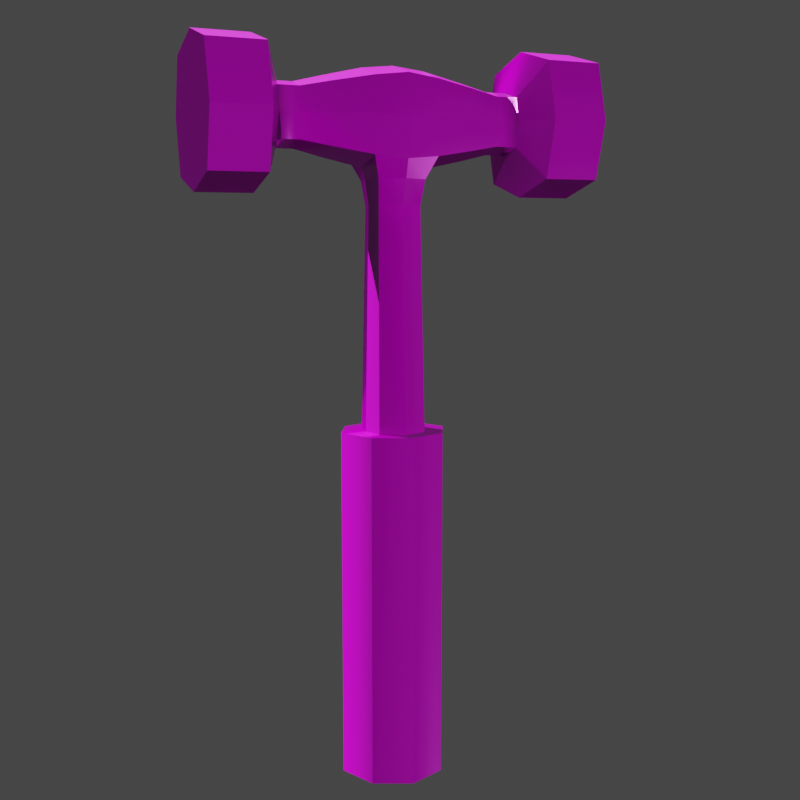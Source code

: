# Source: hammer.blend  (saved by Blender 4.0.36; exported with 4.5.12 LTS)
import bpy
from mathutils import Matrix  # noqa: F401  (used for matrix-valued properties, if any)

bpy.ops.wm.read_factory_settings(use_empty=True)
scene = bpy.context.scene
scene.name = 'Scene'

# ---- collections
col_collection = bpy.data.collections.new('Collection'); scene.collection.children.link(col_collection)

# ---- images (referenced by path relative to the original .blend; pixels are not part of the script)
import os
ASSET_DIR = os.environ.get("B2B_ASSET_DIR", "")  # directory of the original .blend (textures are referenced by path, not embedded)
HERE = os.path.dirname(os.path.abspath(__file__))  # packed textures are extracted next to this script under _unpacked/

def load_image(name, relpath, width, height, colorspace="sRGB"):
    """Load a texture the original file referenced (path relative to the .blend, or extracted next to this script)."""
    p = next((c for c in (os.path.join(HERE, relpath), os.path.join(ASSET_DIR, relpath)) if relpath and os.path.exists(c)), "")
    if p:
        img = bpy.data.images.load(p, check_existing=True)
        img.name = name
    else:  # same state as the original file: an image datablock whose file is absent (Cycles renders it pink)
        img = bpy.data.images.new(name, width, height)
        img.source = "FILE"
        img.filepath = "//" + (relpath or name)
    img.colorspace_settings.name = colorspace
    return img
img_hammer_textured_hammer_metal_mat_basecolor_png = load_image('Hammer_textured_Hammer_Metal_Mat_BaseColor.png', 'Hammer_textured_Hammer_Metal_Mat_BaseColor.png', 1024, 1024, 'sRGB')
img_hammer_textured_hammer_metal_mat_roughness_png = load_image('Hammer_textured_Hammer_Metal_Mat_Roughness.png', 'Hammer_textured_Hammer_Metal_Mat_Roughness.png', 1024, 1024, 'Non-Color')
img_hammer_textured_hammer_metal_mat_normal_png = load_image('Hammer_textured_Hammer_Metal_Mat_Normal.png', 'Hammer_textured_Hammer_Metal_Mat_Normal.png', 1024, 1024, 'Non-Color')
img_hammer_textured_hammer_metal_mat_metallic_png = load_image('Hammer_textured_Hammer_Metal_Mat_Metallic.png', 'Hammer_textured_Hammer_Metal_Mat_Metallic.png', 1024, 1024, 'Non-Color')
img_hammer_textured_default_material_metallic_png = load_image('Hammer_textured_Default_Material_Metallic.png', 'Hammer_textured_Default_Material_Metallic.png', 1024, 1024, 'Non-Color')
img_hammer_textured_default_material_roughness_png = load_image('Hammer_textured_Default_Material_Roughness.png', 'Hammer_textured_Default_Material_Roughness.png', 1024, 1024, 'Non-Color')
img_hammer_textured_default_material_normal_png = load_image('Hammer_textured_Default_Material_Normal.png', 'Hammer_textured_Default_Material_Normal.png', 1024, 1024, 'Non-Color')
img_hammer_textured_default_material_basecolor_png = load_image('Hammer_textured_Default_Material_BaseColor.png', 'Hammer_textured_Default_Material_BaseColor.png', 1024, 1024, 'sRGB')

# ---- materials (node trees are filled in below, after node groups)
mat_hammer_metal_mat = bpy.data.materials.new('Hammer_Metal_Mat')
mat_hammer_metal_mat.use_transparent_shadow = False
mat_hammer_metal_mat.diffuse_color = (0.5, 0.5, 0.5, 1.0)
mat_hammer_metal_mat.roughness = 0.5528
mat_hammer_metal_mat.specular_intensity = 1.0
mat_hammer_metal_mat.metallic = 1.0
mat_default_material = bpy.data.materials.new('Default_Material')
mat_default_material.use_transparent_shadow = False
mat_default_material.diffuse_color = (0.5, 0.5, 0.5, 1.0)
mat_default_material.roughness = 0.5528
mat_default_material.specular_intensity = 1.0
mat_default_material.metallic = 1.0

# ---- material node trees
mat_hammer_metal_mat.use_nodes = True; mat_hammer_metal_mat.node_tree.nodes.clear()
_N = mat_hammer_metal_mat.node_tree.nodes; _L = mat_hammer_metal_mat.node_tree.links
n0 = _N.new('ShaderNodeNormalMap'); n0.name = 'Normal Map'; n0.location = (-300, -300)
n0.label = 'Normal/Map'
n1 = _N.new('ShaderNodeTexImage'); n1.name = 'Image Texture'; n1.location = (-597, 229)
n1.image = img_hammer_textured_hammer_metal_mat_basecolor_png
n2 = _N.new('ShaderNodeTexImage'); n2.name = 'Image Texture.004'; n2.location = (-599, -73)
n2.image = img_hammer_textured_hammer_metal_mat_roughness_png
n3 = _N.new('ShaderNodeTexImage'); n3.name = 'Image Texture.003'; n3.location = (-722, -409)
n3.image = img_hammer_textured_hammer_metal_mat_normal_png
n4 = _N.new('ShaderNodeTexImage'); n4.name = 'Image Texture.002'; n4.location = (-895, 163)
n4.image = img_hammer_textured_hammer_metal_mat_metallic_png
n5 = _N.new('ShaderNodeOutputMaterial'); n5.name = 'Material Output'; n5.location = (649, 227)
n6 = _N.new('ShaderNodeBsdfPrincipled'); n6.name = 'Principled BSDF'; n6.location = (10, 300)
n6.inputs[3].default_value = 1.45
n6.inputs[13].default_value = 1.0
n6.inputs[27].default_value = (0.0, 0.0, 0.0, 1.0)
n6.inputs[28].default_value = 1.0
_L.new(n0.outputs[0], n6.inputs[5])
_L.new(n1.outputs[0], n6.inputs[0])
_L.new(n2.outputs[0], n6.inputs[2])
_L.new(n3.outputs[0], n0.inputs[1])
_L.new(n4.outputs[0], n6.inputs[1])
_L.new(n6.outputs[0], n5.inputs[0])
n5.is_active_output = True
mat_default_material.use_nodes = True; mat_default_material.node_tree.nodes.clear()
_N = mat_default_material.node_tree.nodes; _L = mat_default_material.node_tree.links
n0 = _N.new('ShaderNodeBsdfPrincipled'); n0.name = 'Principled BSDF'; n0.location = (10, 300)
n0.inputs[3].default_value = 1.45
n0.inputs[13].default_value = 1.0
n0.inputs[27].default_value = (0.0, 0.0, 0.0, 1.0)
n0.inputs[28].default_value = 1.0
n1 = _N.new('ShaderNodeOutputMaterial'); n1.name = 'Material Output'; n1.location = (300, 300)
n2 = _N.new('ShaderNodeNormalMap'); n2.name = 'Normal Map'; n2.location = (-300, -300)
n2.label = 'Normal/Map'
n3 = _N.new('ShaderNodeTexImage'); n3.name = 'Image Texture.001'; n3.location = (-665, 184)
n3.image = img_hammer_textured_default_material_metallic_png
n4 = _N.new('ShaderNodeTexImage'); n4.name = 'Image Texture.003'; n4.location = (-387, 121)
n4.image = img_hammer_textured_default_material_roughness_png
n5 = _N.new('ShaderNodeTexImage'); n5.name = 'Image Texture.002'; n5.location = (-657, -344)
n5.image = img_hammer_textured_default_material_normal_png
n6 = _N.new('ShaderNodeTexImage'); n6.name = 'Image Texture'; n6.location = (-874, 350)
n6.image = img_hammer_textured_default_material_basecolor_png
_L.new(n0.outputs[0], n1.inputs[0])
_L.new(n2.outputs[0], n0.inputs[5])
_L.new(n3.outputs[0], n0.inputs[1])
_L.new(n4.outputs[0], n0.inputs[2])
_L.new(n5.outputs[0], n2.inputs[1])
_L.new(n6.outputs[0], n0.inputs[0])
n1.is_active_output = True

# ---- world
world_world = bpy.data.worlds.new('World'); scene.world = world_world
world_world.use_nodes = True; world_world.node_tree.nodes.clear()
_N = world_world.node_tree.nodes; _L = world_world.node_tree.links
n0 = _N.new('ShaderNodeOutputWorld'); n0.name = 'World Output'; n0.location = (300, 300)
n1 = _N.new('ShaderNodeBackground'); n1.name = 'Background'; n1.location = (10, 300)
n1.inputs[0].default_value = (0.05088, 0.05088, 0.05088, 1.0)
_L.new(n1.outputs[0], n0.inputs[0])
n0.is_active_output = True
world_world.color = (0.05088, 0.05088, 0.05088)
world_world.use_sun_shadow = False
world_world.sun_shadow_jitter_overblur = 0.0

# ---- cameras
cam_camera = bpy.data.cameras.new('Camera')
cam_camera.clip_end = 100.0
cam_camera.ortho_scale = 7.314

# ---- lights
light_sun = bpy.data.lights.new('Sun', 'SUN')
light_sun.transmission_factor = 0.0
light_sun.energy = 8.58
light_sun_001 = bpy.data.lights.new('Sun.001', 'SUN')
light_sun_001.transmission_factor = 0.0
light_sun_001.energy = 1.0

# ---- meshes
me_pcube3 = bpy.data.meshes.new('pCube3')
me_pcube3.from_pydata([(-0.541, 10.89, 0.7658), (0.0, 10.89, 0.832), (0.0, 11.55, 0.6554), (-0.541, 11.49, 0.6032), (0.0, 11.73, 9.395e-08), (-0.541, 11.67, 9.673e-08), (-0.541, 11.49, -0.6032), (0.0, 11.55, -0.6554), (0.0, 10.89, -0.832), (-0.541, 10.89, -0.7658), (3.252, 10.89, 1.187), (3.252, 10.89, -1.22e-15), (3.252, 12.09, -9.61e-16), (3.252, 11.83, 0.9351), (-3.252, 10.89, -1.22e-15), (-3.252, 10.89, 1.187), (-3.252, 11.83, 0.9351), (-3.252, 12.09, -9.61e-16), (0.541, 10.29, 0.6032), (0.541, 10.12, 9.673e-08), (1.19, 10.26, -9.61e-16), (1.19, 10.4, 0.4892), (0.541, 10.89, -0.7658), (0.541, 11.49, -0.6032), (1.19, 11.38, -0.4892), (1.19, 10.89, -0.621), (0.541, 11.67, 9.673e-08), (0.541, 11.49, 0.6032), (1.19, 11.38, 0.4892), (1.19, 11.52, -9.61e-16), (0.541, 10.89, 0.7658), (1.19, 10.89, 0.621), (-0.541, 10.12, 9.673e-08), (-0.541, 10.29, 0.6032), (-1.19, 10.4, 0.4892), (-1.19, 10.26, -9.61e-16), (-1.19, 11.38, 0.4892), (-1.19, 10.89, 0.621), (-1.19, 11.52, -9.61e-16), (-1.19, 10.89, -0.621), (-1.19, 11.38, -0.4892), (1.676, 10.38, -9.61e-16), (1.676, 10.49, 0.3978), (1.676, 11.29, -0.3978), (1.676, 10.89, -0.5051), (1.676, 11.29, 0.3978), (1.676, 11.4, -9.61e-16), (1.676, 10.89, 0.5051), (-1.676, 10.49, 0.3978), (-1.676, 10.38, -9.61e-16), (-1.676, 11.29, 0.3978), (-1.676, 10.89, 0.5051), (-1.676, 11.4, -9.61e-16), (-1.676, 10.89, -0.5051), (-1.676, 11.29, -0.3978), (2.035, 10.38, -9.61e-16), (2.035, 10.49, 0.3978), (2.035, 11.29, -0.3978), (2.035, 10.89, -0.5051), (2.035, 11.29, 0.3978), (2.035, 11.4, -9.61e-16), (2.035, 10.89, 0.5051), (-2.035, 10.49, 0.3978), (-2.035, 10.38, -9.61e-16), (-2.035, 11.29, 0.3978), (-2.035, 10.89, 0.5051), (-2.035, 11.4, -9.61e-16), (-2.035, 10.89, -0.5051), (-2.035, 11.29, -0.3978), (2.321, 9.691, -9.61e-16), (2.321, 9.957, 0.9351), (2.321, 11.83, -0.9351), (2.321, 10.89, -1.187), (2.321, 11.83, 0.9351), (2.321, 12.09, -9.61e-16), (2.321, 10.89, 1.187), (-2.321, 9.957, 0.9351), (-2.321, 9.691, -9.61e-16), (-2.321, 11.83, 0.9351), (-2.321, 10.89, 1.187), (-2.321, 12.09, -9.61e-16), (-2.321, 10.89, -1.187), (-2.321, 11.83, -0.9351), (3.252, 9.691, -9.61e-16), (3.252, 9.957, 0.9351), (3.252, 11.83, -0.9351), (3.252, 10.89, -1.187), (-3.252, 9.957, 0.9351), (-3.252, 9.691, -9.61e-16), (-3.252, 10.89, -1.187), (-3.252, 11.83, -0.9351), (0.0, 10.24, 0.6554), (2.321, 9.957, -0.9351), (3.252, 9.957, -0.9351), (2.035, 10.49, -0.3978), (1.676, 10.49, -0.3978), (1.19, 10.4, -0.4892), (0.541, 10.29, -0.6032), (0.0, 10.24, -0.6554), (-0.541, 10.29, -0.6032), (-1.19, 10.4, -0.4892), (-1.676, 10.49, -0.3978), (-2.035, 10.49, -0.3978), (-2.321, 9.957, -0.9351), (-3.252, 9.957, -0.9351), (-0.4014, 5.837, 0.4014), (0.0, 5.837, 0.5702), (0.0, 9.521, 0.4249), (-0.3604, 9.521, 0.2991), (0.4014, 5.837, 0.4014), (0.4812, 5.837, 0.0), (0.4199, 9.521, 0.0), (0.3604, 9.521, 0.2991), (0.0, 5.837, -0.5702), (-0.4014, 5.837, -0.4014), (-0.3604, 9.521, -0.2991), (0.0, 9.521, -0.4249), (-0.4812, 5.837, 0.0), (-0.4199, 9.521, 0.0), (0.4014, 5.837, -0.4014), (0.3604, 9.521, -0.2991), (-0.4014, 9.937, -0.4014), (0.0, 9.937, -0.5702), (0.4014, 9.937, -0.4014), (0.4812, 9.937, 0.0), (0.4014, 9.937, 0.4014), (0.0, 9.937, 0.5702), (-0.4014, 9.937, 0.4014), (-0.4812, 9.937, 0.0), (-0.6274, -0.03243, 0.6274), (0.0, -0.03243, 0.8914), (0.0, 5.837, 0.8914), (-0.6274, 5.837, 0.6274), (-0.6274, 5.837, -0.6274), (0.0, 5.837, -0.8914), (0.0, -0.03243, -0.8914), (-0.6274, -0.03243, -0.6274), (-0.9132, -0.03243, 2.305e-16), (0.0, -0.03243, 2.305e-16), (0.6274, -0.03243, 0.6274), (0.9132, -0.03243, 2.305e-16), (0.9132, 5.837, -4.148e-14), (0.6274, 5.837, 0.6274), (-0.9132, 5.837, -4.148e-14), (0.0, 5.837, 0.5702), (-0.4014, 5.837, 0.4014), (0.4812, 5.837, -4.148e-14), (0.4014, 5.837, 0.4014), (-0.4014, 5.837, -0.4014), (0.0, 5.837, -0.5702), (-0.4812, 5.837, -4.148e-14), (0.6274, -0.03243, -0.6274), (0.6274, 5.837, -0.6274), (0.4014, 5.837, -0.4014)], [], [(3, 0, 1), (1, 2, 3), (5, 3, 2), (2, 4, 5), (9, 6, 7), (7, 8, 9), (13, 10, 11), (11, 12, 13), (17, 14, 15), (15, 16, 17), (21, 18, 19), (19, 20, 21), (25, 22, 23), (23, 24, 25), (29, 26, 27), (27, 28, 29), (28, 27, 30), (30, 31, 28), (35, 32, 33), (33, 34, 35), (37, 0, 3), (3, 36, 37), (36, 3, 5), (5, 38, 36), (40, 6, 9), (9, 39, 40), (42, 21, 20), (20, 41, 42), (44, 25, 24), (24, 43, 44), (46, 29, 28), (28, 45, 46), (45, 28, 31), (31, 47, 45), (49, 35, 34), (34, 48, 49), (51, 37, 36), (36, 50, 51), (50, 36, 38), (38, 52, 50), (54, 40, 39), (39, 53, 54), (56, 42, 41), (41, 55, 56), (58, 44, 43), (43, 57, 58), (60, 46, 45), (45, 59, 60), (59, 45, 47), (47, 61, 59), (63, 49, 48), (48, 62, 63), (65, 51, 50), (50, 64, 65), (64, 50, 52), (52, 66, 64), (68, 54, 53), (53, 67, 68), (70, 56, 55), (55, 69, 70), (72, 58, 57), (57, 71, 72), (74, 60, 59), (59, 73, 74), (73, 59, 61), (61, 75, 73), (77, 63, 62), (62, 76, 77), (79, 65, 64), (64, 78, 79), (78, 64, 66), (66, 80, 78), (82, 68, 67), (67, 81, 82), (84, 70, 69), (69, 83, 84), (86, 72, 71), (71, 85, 86), (12, 74, 73), (73, 13, 12), (13, 73, 75), (75, 10, 13), (88, 77, 76), (76, 87, 88), (15, 79, 78), (78, 16, 15), (16, 78, 80), (80, 17, 16), (90, 82, 81), (81, 89, 90), (14, 88, 87), (87, 15, 14), (87, 76, 79), (79, 15, 87), (76, 62, 65), (65, 79, 76), (62, 48, 51), (51, 65, 62), (48, 34, 37), (37, 51, 48), (34, 33, 0), (0, 37, 34), (0, 33, 91), (91, 1, 0), (21, 31, 30), (30, 18, 21), (42, 47, 31), (31, 21, 42), (56, 61, 47), (47, 42, 56), (70, 75, 61), (61, 56, 70), (84, 10, 75), (75, 70, 84), (10, 84, 83), (83, 11, 10), (93, 92, 72), (72, 86, 93), (92, 94, 58), (58, 72, 92), (94, 95, 44), (44, 58, 94), (95, 96, 25), (25, 44, 95), (96, 97, 22), (22, 25, 96), (99, 9, 8), (8, 98, 99), (100, 39, 9), (9, 99, 100), (101, 53, 39), (39, 100, 101), (102, 67, 53), (53, 101, 102), (103, 81, 67), (67, 102, 103), (104, 89, 81), (81, 103, 104), (90, 89, 14), (14, 17, 90), (89, 104, 88), (88, 14, 89), (104, 103, 77), (77, 88, 104), (103, 102, 63), (63, 77, 103), (102, 101, 49), (49, 63, 102), (101, 100, 35), (35, 49, 101), (100, 99, 32), (32, 35, 100), (96, 20, 19), (19, 97, 96), (95, 41, 20), (20, 96, 95), (94, 55, 41), (41, 95, 94), (92, 69, 55), (55, 94, 92), (93, 83, 69), (69, 92, 93), (86, 11, 83), (83, 93, 86), (85, 12, 11), (11, 86, 85), (85, 71, 74), (74, 12, 85), (71, 57, 60), (60, 74, 71), (57, 43, 46), (46, 60, 57), (43, 24, 29), (29, 46, 43), (24, 23, 26), (26, 29, 24), (6, 5, 4), (4, 7, 6), (40, 38, 5), (5, 6, 40), (54, 52, 38), (38, 40, 54), (68, 66, 52), (52, 54, 68), (82, 80, 66), (66, 68, 82), (90, 17, 80), (80, 82, 90), (8, 7, 23), (23, 22, 8), (97, 98, 8), (8, 22, 97), (30, 1, 91), (91, 18, 30), (27, 2, 1), (1, 30, 27), (26, 4, 2), (2, 27, 26), (23, 7, 4), (4, 26, 23), (108, 105, 106), (106, 107, 108), (112, 109, 110), (110, 111, 112), (116, 113, 114), (114, 115, 116), (118, 117, 105), (105, 108, 118), (115, 114, 117), (117, 118, 115), (120, 111, 110), (110, 119, 120), (120, 119, 113), (113, 116, 120), (112, 107, 106), (106, 109, 112), (122, 116, 115), (115, 121, 122), (123, 120, 116), (116, 122, 123), (123, 124, 111), (111, 120, 123), (125, 112, 111), (111, 124, 125), (125, 126, 107), (107, 112, 125), (127, 108, 107), (107, 126, 127), (128, 118, 108), (108, 127, 128), (121, 115, 118), (118, 128, 121), (122, 98, 97), (97, 123, 122), (123, 97, 19), (19, 124, 123), (124, 19, 18), (18, 125, 124), (125, 18, 91), (91, 126, 125), (126, 91, 33), (33, 127, 126), (127, 33, 32), (32, 128, 127), (128, 32, 99), (99, 121, 128), (121, 99, 98), (98, 122, 121), (132, 129, 130), (130, 131, 132), (136, 133, 134), (134, 135, 136), (129, 137, 138), (138, 130, 129), (142, 139, 140), (140, 141, 142), (143, 137, 129), (129, 132, 143), (145, 132, 131), (131, 144, 145), (147, 142, 141), (141, 146, 147), (149, 134, 133), (133, 148, 149), (150, 143, 132), (132, 145, 150), (148, 133, 143), (143, 150, 148), (133, 136, 137), (137, 143, 133), (137, 136, 135), (135, 138, 137), (152, 141, 140), (140, 151, 152), (153, 146, 141), (141, 152, 153), (153, 152, 134), (134, 149, 153), (151, 135, 134), (134, 152, 151), (140, 138, 135), (135, 151, 140), (139, 130, 138), (138, 140, 139), (142, 131, 130), (130, 139, 142), (147, 144, 131), (131, 142, 147)])
me_pcube3.polygons.foreach_set('use_smooth', [True] * 288)
me_pcube3.polygons.foreach_set('material_index', [0, 0, 0, 0, 0, 0, 0, 0, 0, 0, 0, 0, 0, 0, 0, 0, 0, 0, 0, 0, 0, 0, 0, 0, 0, 0, 0, 0, 0, 0, 0, 0, 0, 0, 0, 0, 0, 0, 0, 0, 0, 0, 0, 0, 0, 0, 0, 0, 0, 0, 0, 0, 0, 0, 0, 0, 0, 0, 0, 0, 0, 0, 0, 0, 0, 0, 0, 0, 0, 0, 0, 0, 0, 0, 0, 0, 0, 0, 0, 0, 0, 0, 0, 0, 0, 0, 0, 0, 0, 0, 0, 0, 0, 0, 0, 0, 0, 0, 0, 0, 0, 0, 0, 0, 0, 0, 0, 0, 0, 0, 0, 0, 0, 0, 0, 0, 0, 0, 0, 0, 0, 0, 0, 0, 0, 0, 0, 0, 0, 0, 0, 0, 0, 0, 0, 0, 0, 0, 0, 0, 0, 0, 0, 0, 0, 0, 0, 0, 0, 0, 0, 0, 0, 0, 0, 0, 0, 0, 0, 0, 0, 0, 0, 0, 0, 0, 0, 0, 0, 0, 0, 0, 0, 0, 0, 0, 0, 0, 0, 0, 0, 0, 0, 0, 0, 0, 0, 0, 0, 0, 0, 0, 0, 0, 0, 0, 0, 0, 0, 0, 0, 0, 0, 0, 0, 0, 0, 0, 0, 0, 0, 0, 0, 0, 0, 0, 0, 0, 0, 0, 0, 0, 0, 0, 0, 0, 0, 0, 0, 0, 0, 0, 0, 0, 0, 0, 0, 0, 0, 0, 0, 0, 0, 0, 0, 0, 0, 0, 1, 1, 1, 1, 1, 1, 1, 1, 1, 1, 1, 1, 1, 1, 1, 1, 1, 1, 1, 1, 1, 1, 1, 1, 1, 1, 1, 1, 1, 1, 1, 1, 1, 1, 1, 1, 1, 1, 1, 1])
_k = set([(2, 3), (2, 27), (3, 36), (6, 7), (6, 40), (7, 23), (10, 13), (10, 84), (12, 13), (12, 85), (13, 73), (15, 16), (15, 87), (16, 17), (16, 78), (17, 90), (18, 19), (18, 21), (18, 91), (18, 125), (19, 97), (19, 124), (21, 42), (23, 24), (24, 43), (27, 28), (28, 45), (32, 33), (32, 99), (32, 128), (33, 34), (33, 91), (33, 127), (34, 48), (36, 50), (40, 54), (42, 56), (43, 57), (45, 59), (48, 62), (50, 64), (54, 68), (56, 70), (57, 71), (59, 73), (62, 76), (64, 78), (68, 82), (69, 70), (69, 92), (70, 75), (70, 84), (71, 72), (71, 74), (71, 85), (72, 92), (73, 74), (73, 75), (76, 77), (76, 79), (76, 87), (77, 103), (78, 79), (78, 80), (80, 82), (81, 82), (81, 103), (82, 90), (83, 84), (83, 93), (85, 86), (86, 93), (87, 88), (88, 104), (89, 90), (89, 104), (91, 126), (92, 93), (92, 94), (94, 95), (95, 96), (96, 97), (97, 98), (97, 123), (98, 99), (98, 122), (99, 100), (99, 121), (100, 101), (101, 102), (102, 103), (103, 104), (105, 108), (105, 118), (108, 127), (109, 112), (112, 125), (114, 115), (114, 116), (115, 121), (119, 120), (120, 123), (121, 122), (121, 128), (122, 123), (123, 124), (124, 125), (125, 126), (126, 127), (127, 128), (129, 130), (129, 132), (129, 137), (130, 139), (131, 132), (131, 142), (132, 143), (133, 134), (133, 136), (133, 143), (134, 152), (135, 136), (135, 151), (136, 137), (139, 140), (139, 142), (140, 151), (141, 142), (141, 152), (151, 152)])
me_pcube3.attributes.new('sharp_edge', 'BOOLEAN', 'EDGE').data.foreach_set('value', [ (min(e.vertices), max(e.vertices)) in _k for e in me_pcube3.edges])
_uv = me_pcube3.uv_layers.new(name='Attribute')
_uv.uv.foreach_set('vector', [0.7988, 0.1401, 0.7987, 0.1827, 0.7602, 0.1826, 0.7602, 0.1826, 0.7603, 0.1364, 0.7988, 0.1401, 0.7989, 0.128, 0.7988, 0.1401, 0.7603, 0.1364, 0.7603, 0.1364, 0.7604, 0.1232, 0.7989, 0.128, 0.2797, 0.8593, 0.2797, 0.9018, 0.2412, 0.9055, 0.2412, 0.9055, 0.2412, 0.8593, 0.2797, 0.8593, 0.5289, 0.116, 0.5287, 0.1819, 0.45, 0.1602, 0.45, 0.1602, 0.4717, 0.08146, 0.5289, 0.116, 0.5301, 0.9596, 0.5515, 0.8808, 0.6303, 0.9022, 0.6303, 0.9022, 0.5969, 0.959, 0.5301, 0.9596, 0.6754, 0.2168, 0.7216, 0.225, 0.7216, 0.2371, 0.7216, 0.2371, 0.6754, 0.2266, 0.6754, 0.2168, 0.1565, 0.8593, 0.2027, 0.8593, 0.2027, 0.9018, 0.2027, 0.9018, 0.1565, 0.8937, 0.1565, 0.8593, 0.6756, 0.138, 0.7219, 0.1278, 0.7218, 0.1399, 0.7218, 0.1399, 0.6756, 0.1478, 0.6756, 0.138, 0.6756, 0.1478, 0.7218, 0.1399, 0.7217, 0.1824, 0.7217, 0.1824, 0.6755, 0.1823, 0.6756, 0.1478, 0.8448, 0.2271, 0.7986, 0.2373, 0.7986, 0.2252, 0.7986, 0.2252, 0.8448, 0.2173, 0.8448, 0.2271, 0.8449, 0.1828, 0.7987, 0.1827, 0.7988, 0.1401, 0.7988, 0.1401, 0.845, 0.1483, 0.8449, 0.1828, 0.845, 0.1483, 0.7988, 0.1401, 0.7989, 0.128, 0.7989, 0.128, 0.8451, 0.1385, 0.845, 0.1483, 0.3259, 0.8937, 0.2797, 0.9018, 0.2797, 0.8593, 0.2797, 0.8593, 0.3259, 0.8593, 0.3259, 0.8937, 0.6408, 0.2103, 0.6754, 0.2168, 0.6754, 0.2266, 0.6754, 0.2266, 0.6408, 0.2182, 0.6408, 0.2103, 0.1219, 0.8593, 0.1565, 0.8593, 0.1565, 0.8937, 0.1565, 0.8937, 0.1219, 0.8873, 0.1219, 0.8593, 0.641, 0.1462, 0.6756, 0.138, 0.6756, 0.1478, 0.6756, 0.1478, 0.641, 0.1542, 0.641, 0.1462, 0.641, 0.1542, 0.6756, 0.1478, 0.6755, 0.1823, 0.6755, 0.1823, 0.6409, 0.1822, 0.641, 0.1542, 0.8794, 0.2189, 0.8448, 0.2271, 0.8448, 0.2173, 0.8448, 0.2173, 0.8795, 0.2109, 0.8794, 0.2189, 0.8795, 0.1829, 0.8449, 0.1828, 0.845, 0.1483, 0.845, 0.1483, 0.8796, 0.1548, 0.8795, 0.1829, 0.8796, 0.1548, 0.845, 0.1483, 0.8451, 0.1385, 0.8451, 0.1385, 0.8796, 0.1469, 0.8796, 0.1548, 0.3605, 0.8873, 0.3259, 0.8937, 0.3259, 0.8593, 0.3259, 0.8593, 0.3605, 0.8593, 0.3605, 0.8873, 0.6153, 0.2102, 0.6408, 0.2103, 0.6408, 0.2182, 0.6408, 0.2182, 0.6153, 0.2182, 0.6153, 0.2102, 0.09638, 0.8593, 0.1219, 0.8593, 0.1219, 0.8873, 0.1219, 0.8873, 0.09638, 0.8873, 0.09638, 0.8593, 0.6155, 0.1461, 0.641, 0.1462, 0.641, 0.1542, 0.641, 0.1542, 0.6155, 0.1541, 0.6155, 0.1461, 0.6155, 0.1541, 0.641, 0.1542, 0.6409, 0.1822, 0.6409, 0.1822, 0.6154, 0.1822, 0.6155, 0.1541, 0.9049, 0.219, 0.8794, 0.2189, 0.8795, 0.2109, 0.8795, 0.2109, 0.905, 0.211, 0.9049, 0.219, 0.905, 0.183, 0.8795, 0.1829, 0.8796, 0.1548, 0.8796, 0.1548, 0.9051, 0.1549, 0.905, 0.183, 0.9051, 0.1549, 0.8796, 0.1548, 0.8796, 0.1469, 0.8796, 0.1469, 0.9051, 0.1469, 0.9051, 0.1549, 0.3861, 0.8873, 0.3605, 0.8873, 0.3605, 0.8593, 0.3605, 0.8593, 0.3861, 0.8593, 0.3861, 0.8873, 0.1671, 0.604, 0.1264, 0.6457, 0.09782, 0.638, 0.09782, 0.638, 0.09717, 0.5839, 0.1671, 0.604, 0.00854, 0.6756, 0.06217, 0.6749, 0.07011, 0.7033, 0.07011, 0.7033, 0.02937, 0.745, 0.00854, 0.6756, 0.09932, 0.7652, 0.09868, 0.711, 0.1271, 0.7026, 0.1271, 0.7026, 0.1688, 0.7434, 0.09932, 0.7652, 0.1688, 0.7434, 0.1271, 0.7026, 0.1343, 0.6741, 0.1343, 0.6741, 0.188, 0.6734, 0.1688, 0.7434, 0.8927, 0.2659, 0.8927, 0.3173, 0.8656, 0.325, 0.8656, 0.325, 0.8265, 0.2858, 0.8927, 0.2659, 0.8074, 0.352, 0.8584, 0.352, 0.8656, 0.379, 0.8656, 0.379, 0.8264, 0.4182, 0.8074, 0.352, 0.8264, 0.4182, 0.8656, 0.379, 0.8926, 0.3867, 0.8926, 0.3867, 0.8926, 0.4381, 0.8264, 0.4182, 0.9588, 0.4183, 0.9197, 0.3791, 0.9269, 0.352, 0.9269, 0.352, 0.9779, 0.3521, 0.9588, 0.4183, 0.5285, 0.2478, 0.5948, 0.248, 0.5947, 0.2668, 0.5947, 0.2668, 0.5285, 0.2666, 0.5285, 0.2478, 0.009695, 0.8593, 0.07596, 0.8593, 0.07596, 0.9252, 0.07596, 0.9252, 0.009695, 0.9252, 0.009695, 0.8593, 0.5289, 0.09725, 0.5952, 0.09743, 0.5951, 0.1162, 0.5951, 0.1162, 0.5289, 0.116, 0.5289, 0.09725, 0.5289, 0.116, 0.5951, 0.1162, 0.595, 0.1821, 0.595, 0.1821, 0.5287, 0.1819, 0.5289, 0.116, 0.9915, 0.2679, 0.9252, 0.2677, 0.9253, 0.2489, 0.9253, 0.2489, 0.9916, 0.2491, 0.9915, 0.2679, 0.9917, 0.1832, 0.9255, 0.183, 0.9257, 0.1171, 0.9257, 0.1171, 0.9919, 0.1173, 0.9917, 0.1832, 0.9919, 0.1173, 0.9257, 0.1171, 0.9257, 0.09835, 0.9257, 0.09835, 0.992, 0.09854, 0.9919, 0.1173, 0.4727, 0.9252, 0.4065, 0.9252, 0.4065, 0.8593, 0.4065, 0.8593, 0.4727, 0.8593, 0.4727, 0.9252, 0.5515, 0.8808, 0.573, 0.802, 0.6303, 0.8363, 0.6303, 0.8363, 0.6303, 0.9022, 0.5515, 0.8808, 0.9916, 0.2491, 0.9253, 0.2489, 0.9255, 0.183, 0.9255, 0.183, 0.9917, 0.1832, 0.9916, 0.2491, 0.8265, 0.2858, 0.8656, 0.325, 0.8584, 0.352, 0.8584, 0.352, 0.8074, 0.352, 0.8265, 0.2858, 0.905, 0.211, 0.8795, 0.2109, 0.8795, 0.1829, 0.8795, 0.1829, 0.905, 0.183, 0.905, 0.211, 0.8795, 0.2109, 0.8448, 0.2173, 0.8449, 0.1828, 0.8449, 0.1828, 0.8795, 0.1829, 0.8795, 0.2109, 0.8448, 0.2173, 0.7986, 0.2252, 0.7987, 0.1827, 0.7987, 0.1827, 0.8449, 0.1828, 0.8448, 0.2173, 0.7987, 0.1827, 0.7986, 0.2252, 0.7601, 0.2288, 0.7601, 0.2288, 0.7602, 0.1826, 0.7987, 0.1827, 0.6754, 0.2168, 0.6755, 0.1823, 0.7217, 0.1824, 0.7217, 0.1824, 0.7216, 0.225, 0.6754, 0.2168, 0.6408, 0.2103, 0.6409, 0.1822, 0.6755, 0.1823, 0.6755, 0.1823, 0.6754, 0.2168, 0.6408, 0.2103, 0.6153, 0.2102, 0.6154, 0.1822, 0.6409, 0.1822, 0.6409, 0.1822, 0.6408, 0.2103, 0.6153, 0.2102, 0.1671, 0.604, 0.188, 0.6734, 0.1343, 0.6741, 0.1343, 0.6741, 0.1264, 0.6457, 0.1671, 0.604, 0.5285, 0.2478, 0.5287, 0.1819, 0.595, 0.1821, 0.595, 0.1821, 0.5948, 0.248, 0.5285, 0.2478, 0.5287, 0.1819, 0.4951, 0.2386, 0.4282, 0.2389, 0.4282, 0.2389, 0.45, 0.1602, 0.5287, 0.1819, 0.009695, 0.7934, 0.07596, 0.7934, 0.07596, 0.8593, 0.07596, 0.8593, 0.009695, 0.8593, 0.009695, 0.7934, 0.02771, 0.6056, 0.06943, 0.6464, 0.06217, 0.6749, 0.06217, 0.6749, 0.00854, 0.6756, 0.02771, 0.6056, 0.09638, 0.8312, 0.1219, 0.8312, 0.1219, 0.8593, 0.1219, 0.8593, 0.09638, 0.8593, 0.09638, 0.8312, 0.1219, 0.8312, 0.1565, 0.8248, 0.1565, 0.8593, 0.1565, 0.8593, 0.1219, 0.8593, 0.1219, 0.8312, 0.1565, 0.8248, 0.2027, 0.8167, 0.2027, 0.8593, 0.2027, 0.8593, 0.1565, 0.8593, 0.1565, 0.8248, 0.2797, 0.8167, 0.2797, 0.8593, 0.2412, 0.8593, 0.2412, 0.8593, 0.2412, 0.8131, 0.2797, 0.8167, 0.3259, 0.8248, 0.3259, 0.8593, 0.2797, 0.8593, 0.2797, 0.8593, 0.2797, 0.8167, 0.3259, 0.8248, 0.3605, 0.8312, 0.3605, 0.8593, 0.3259, 0.8593, 0.3259, 0.8593, 0.3259, 0.8248, 0.3605, 0.8312, 0.3861, 0.8312, 0.3861, 0.8593, 0.3605, 0.8593, 0.3605, 0.8593, 0.3605, 0.8312, 0.3861, 0.8312, 0.9589, 0.2859, 0.9779, 0.3521, 0.9269, 0.352, 0.9269, 0.352, 0.9197, 0.325, 0.9589, 0.2859, 0.4727, 0.7934, 0.4727, 0.8593, 0.4065, 0.8593, 0.4065, 0.8593, 0.4065, 0.7934, 0.4727, 0.7934, 0.4727, 0.9252, 0.4727, 0.8593, 0.5515, 0.8808, 0.5515, 0.8808, 0.5301, 0.9596, 0.4727, 0.9252, 0.4727, 0.8593, 0.5062, 0.8025, 0.573, 0.802, 0.573, 0.802, 0.5515, 0.8808, 0.4727, 0.8593, 0.4727, 0.7934, 0.4065, 0.7934, 0.4065, 0.7746, 0.4065, 0.7746, 0.4727, 0.7746, 0.4727, 0.7934, 0.9589, 0.2859, 0.9197, 0.325, 0.8927, 0.3173, 0.8927, 0.3173, 0.8927, 0.2659, 0.9589, 0.2859, 0.3861, 0.8312, 0.3605, 0.8312, 0.3605, 0.8232, 0.3605, 0.8232, 0.3861, 0.8232, 0.3861, 0.8312, 0.3605, 0.8312, 0.3259, 0.8248, 0.3259, 0.815, 0.3259, 0.815, 0.3605, 0.8232, 0.3605, 0.8312, 0.3259, 0.8248, 0.2797, 0.8167, 0.2797, 0.8046, 0.2797, 0.8046, 0.3259, 0.815, 0.3259, 0.8248, 0.1565, 0.8248, 0.1565, 0.815, 0.2027, 0.8046, 0.2027, 0.8046, 0.2027, 0.8167, 0.1565, 0.8248, 0.1219, 0.8312, 0.1219, 0.8232, 0.1565, 0.815, 0.1565, 0.815, 0.1565, 0.8248, 0.1219, 0.8312, 0.09638, 0.8312, 0.09638, 0.8232, 0.1219, 0.8232, 0.1219, 0.8232, 0.1219, 0.8312, 0.09638, 0.8312, 0.02771, 0.6056, 0.09717, 0.5839, 0.09782, 0.638, 0.09782, 0.638, 0.06943, 0.6464, 0.02771, 0.6056, 0.009695, 0.7934, 0.009695, 0.7746, 0.07596, 0.7746, 0.07596, 0.7746, 0.07596, 0.7934, 0.009695, 0.7934, 0.3712, 0.1385, 0.45, 0.1602, 0.4282, 0.2389, 0.4282, 0.2389, 0.371, 0.2044, 0.3712, 0.1385, 0.4048, 0.0818, 0.4717, 0.08146, 0.45, 0.1602, 0.45, 0.1602, 0.3712, 0.1385, 0.4048, 0.0818, 0.009695, 0.9252, 0.07596, 0.9252, 0.07596, 0.9439, 0.07596, 0.9439, 0.009695, 0.9439, 0.009695, 0.9252, 0.02937, 0.745, 0.07011, 0.7033, 0.09868, 0.711, 0.09868, 0.711, 0.09932, 0.7652, 0.02937, 0.745, 0.09638, 0.8873, 0.1219, 0.8873, 0.1219, 0.8953, 0.1219, 0.8953, 0.09638, 0.8953, 0.09638, 0.8873, 0.1219, 0.8873, 0.1565, 0.8937, 0.1565, 0.9036, 0.1565, 0.9036, 0.1219, 0.8953, 0.1219, 0.8873, 0.1565, 0.8937, 0.2027, 0.9018, 0.2027, 0.9139, 0.2027, 0.9139, 0.1565, 0.9036, 0.1565, 0.8937, 0.2797, 0.9018, 0.2797, 0.9139, 0.2412, 0.9186, 0.2412, 0.9186, 0.2412, 0.9055, 0.2797, 0.9018, 0.3259, 0.8937, 0.3259, 0.9036, 0.2797, 0.9139, 0.2797, 0.9139, 0.2797, 0.9018, 0.3259, 0.8937, 0.3605, 0.8873, 0.3605, 0.8953, 0.3259, 0.9036, 0.3259, 0.9036, 0.3259, 0.8937, 0.3605, 0.8873, 0.3861, 0.8873, 0.3861, 0.8953, 0.3605, 0.8953, 0.3605, 0.8953, 0.3605, 0.8873, 0.3861, 0.8873, 0.9588, 0.4183, 0.8926, 0.4381, 0.8926, 0.3867, 0.8926, 0.3867, 0.9197, 0.3791, 0.9588, 0.4183, 0.4727, 0.9252, 0.4727, 0.9439, 0.4065, 0.9439, 0.4065, 0.9439, 0.4065, 0.9252, 0.4727, 0.9252, 0.2412, 0.8593, 0.2412, 0.9055, 0.2027, 0.9018, 0.2027, 0.9018, 0.2027, 0.8593, 0.2412, 0.8593, 0.2027, 0.8167, 0.2412, 0.8131, 0.2412, 0.8593, 0.2412, 0.8593, 0.2027, 0.8593, 0.2027, 0.8167, 0.7217, 0.1824, 0.7602, 0.1826, 0.7601, 0.2288, 0.7601, 0.2288, 0.7216, 0.225, 0.7217, 0.1824, 0.7218, 0.1399, 0.7603, 0.1364, 0.7602, 0.1826, 0.7602, 0.1826, 0.7217, 0.1824, 0.7218, 0.1399, 0.7219, 0.1278, 0.7604, 0.1232, 0.7603, 0.1364, 0.7603, 0.1364, 0.7218, 0.1399, 0.7219, 0.1278, 0.2027, 0.9018, 0.2412, 0.9055, 0.2412, 0.9186, 0.2412, 0.9186, 0.2027, 0.9139, 0.2027, 0.9018, 0.7856, 0.2793, 0.7878, 0.5389, 0.7592, 0.5388, 0.7592, 0.5388, 0.7599, 0.2792, 0.7856, 0.2793, 0.7343, 0.2791, 0.7307, 0.5387, 0.725, 0.5387, 0.725, 0.5387, 0.7301, 0.2791, 0.7343, 0.2791, 0.2412, 0.7626, 0.2412, 0.503, 0.2698, 0.503, 0.2698, 0.503, 0.2669, 0.7626, 0.2412, 0.7626, 0.7898, 0.2793, 0.7935, 0.5389, 0.7878, 0.5389, 0.7878, 0.5389, 0.7856, 0.2793, 0.7898, 0.2793, 0.2669, 0.7626, 0.2698, 0.503, 0.2755, 0.503, 0.2755, 0.503, 0.2711, 0.7626, 0.2669, 0.7626, 0.2156, 0.7626, 0.2113, 0.7626, 0.207, 0.503, 0.207, 0.503, 0.2126, 0.503, 0.2156, 0.7626, 0.2156, 0.7626, 0.2126, 0.503, 0.2412, 0.503, 0.2412, 0.503, 0.2412, 0.7626, 0.2156, 0.7626, 0.7343, 0.2791, 0.7599, 0.2792, 0.7592, 0.5388, 0.7592, 0.5388, 0.7307, 0.5387, 0.7343, 0.2791, 0.2412, 0.792, 0.2412, 0.7626, 0.2669, 0.7626, 0.2669, 0.7626, 0.2698, 0.792, 0.2412, 0.792, 0.2126, 0.792, 0.2156, 0.7626, 0.2412, 0.7626, 0.2412, 0.7626, 0.2412, 0.792, 0.2126, 0.792, 0.2126, 0.792, 0.207, 0.792, 0.2113, 0.7626, 0.2113, 0.7626, 0.2156, 0.7626, 0.2126, 0.792, 0.7315, 0.2497, 0.7343, 0.2791, 0.7301, 0.2791, 0.7301, 0.2791, 0.7258, 0.2497, 0.7315, 0.2497, 0.7315, 0.2497, 0.76, 0.2498, 0.7599, 0.2792, 0.7599, 0.2792, 0.7343, 0.2791, 0.7315, 0.2497, 0.7886, 0.2499, 0.7856, 0.2793, 0.7599, 0.2792, 0.7599, 0.2792, 0.76, 0.2498, 0.7886, 0.2499, 0.7943, 0.2499, 0.7898, 0.2793, 0.7856, 0.2793, 0.7856, 0.2793, 0.7886, 0.2499, 0.7943, 0.2499, 0.2698, 0.792, 0.2669, 0.7626, 0.2711, 0.7626, 0.2711, 0.7626, 0.2755, 0.792, 0.2698, 0.792, 0.2412, 0.792, 0.2412, 0.8131, 0.2027, 0.8167, 0.2027, 0.8167, 0.2126, 0.792, 0.2412, 0.792, 0.2126, 0.792, 0.2027, 0.8167, 0.2027, 0.8046, 0.2027, 0.8046, 0.207, 0.792, 0.2126, 0.792, 0.7258, 0.2497, 0.7216, 0.2371, 0.7216, 0.225, 0.7216, 0.225, 0.7315, 0.2497, 0.7258, 0.2497, 0.7315, 0.2497, 0.7216, 0.225, 0.7601, 0.2288, 0.7601, 0.2288, 0.76, 0.2498, 0.7315, 0.2497, 0.76, 0.2498, 0.7601, 0.2288, 0.7986, 0.2252, 0.7986, 0.2252, 0.7886, 0.2499, 0.76, 0.2498, 0.7886, 0.2499, 0.7986, 0.2252, 0.7986, 0.2373, 0.7986, 0.2373, 0.7943, 0.2499, 0.7886, 0.2499, 0.2755, 0.792, 0.2797, 0.8046, 0.2797, 0.8167, 0.2797, 0.8167, 0.2698, 0.792, 0.2755, 0.792, 0.2698, 0.792, 0.2797, 0.8167, 0.2412, 0.8131, 0.2412, 0.8131, 0.2412, 0.792, 0.2698, 0.792, 0.8039, 0.5389, 0.8027, 0.9527, 0.7581, 0.9526, 0.7581, 0.9526, 0.7592, 0.5388, 0.8039, 0.5389, 0.2859, 0.08923, 0.2859, 0.503, 0.2412, 0.503, 0.2412, 0.503, 0.2412, 0.08923, 0.2859, 0.08923, 0.5469, 0.3012, 0.5683, 0.3493, 0.5, 0.3493, 0.5, 0.3493, 0.5, 0.281, 0.5469, 0.3012, 0.7146, 0.5387, 0.7134, 0.9525, 0.6931, 0.9524, 0.6931, 0.9524, 0.6942, 0.5386, 0.7146, 0.5387, 0.8242, 0.539, 0.8231, 0.9528, 0.8027, 0.9527, 0.8027, 0.9527, 0.8039, 0.5389, 0.8242, 0.539, 0.4702, 0.4744, 0.4534, 0.4572, 0.5, 0.4371, 0.5, 0.4371, 0.5, 0.4615, 0.4702, 0.4744, 0.5298, 0.4744, 0.5466, 0.4572, 0.5679, 0.5049, 0.5679, 0.5049, 0.5358, 0.5049, 0.5298, 0.4744, 0.5, 0.5484, 0.5, 0.5728, 0.4534, 0.5527, 0.4534, 0.5527, 0.4702, 0.5355, 0.5, 0.5484, 0.4642, 0.5049, 0.4321, 0.5049, 0.4534, 0.4572, 0.4534, 0.4572, 0.4702, 0.4744, 0.4642, 0.5049, 0.4702, 0.5355, 0.4534, 0.5527, 0.4321, 0.5049, 0.4321, 0.5049, 0.4642, 0.5049, 0.4702, 0.5355, 0.2859, 0.503, 0.2859, 0.08923, 0.3062, 0.08923, 0.3062, 0.08923, 0.3062, 0.503, 0.2859, 0.503, 0.5683, 0.3493, 0.5469, 0.3974, 0.5, 0.4176, 0.5, 0.4176, 0.5, 0.3493, 0.5683, 0.3493, 0.1966, 0.503, 0.1762, 0.503, 0.1762, 0.08923, 0.1762, 0.08923, 0.1966, 0.08923, 0.1966, 0.503, 0.5298, 0.5355, 0.5358, 0.5049, 0.5679, 0.5049, 0.5679, 0.5049, 0.5466, 0.5527, 0.5298, 0.5355, 0.5298, 0.5355, 0.5466, 0.5527, 0.5, 0.5728, 0.5, 0.5728, 0.5, 0.5484, 0.5298, 0.5355, 0.1966, 0.08923, 0.2412, 0.08923, 0.2412, 0.503, 0.2412, 0.503, 0.1966, 0.503, 0.1966, 0.08923, 0.4317, 0.3493, 0.5, 0.3493, 0.5, 0.4176, 0.5, 0.4176, 0.4531, 0.3974, 0.4317, 0.3493, 0.4531, 0.3012, 0.5, 0.281, 0.5, 0.3493, 0.5, 0.3493, 0.4317, 0.3493, 0.4531, 0.3012, 0.7146, 0.5387, 0.7592, 0.5388, 0.7581, 0.9526, 0.7581, 0.9526, 0.7134, 0.9525, 0.7146, 0.5387, 0.5298, 0.4744, 0.5, 0.4615, 0.5, 0.4371, 0.5, 0.4371, 0.5466, 0.4572, 0.5298, 0.4744])
me_pcube3.materials.append(mat_hammer_metal_mat)
me_pcube3.materials.append(mat_default_material)
me_pcube3.update()
me_pcube3.normals_split_custom_set([tuple(v) for v in zip(*[iter([-0.1624, 0.2568, 0.9527, -0.1697, -4.822e-06, 0.9855, 3.786e-09, 4.584e-06, 1.0, 3.786e-09, 4.584e-06, 1.0, 1.497e-08, 0.2602, 0.9655, -0.1624, 0.2568, 0.9527, -0.1717, 0.9852, 4.225e-06, -0.1639, 0.9488, 0.2699, 4.985e-09, 0.9618, 0.2736, 4.985e-09, 0.9618, 0.2736, -2.537e-09, 1.0, -6.328e-06, -0.1717, 0.9852, 4.225e-06, -0.1697, 4.106e-06, -0.9855, -0.1625, 0.2568, -0.9527, -1.34e-06, 0.2602, -0.9655, -1.34e-06, 0.2602, -0.9655, 1.143e-06, -2.385e-06, -1.0, -0.1697, 4.106e-06, -0.9855, 1.0, -2.134e-07, 0.0, 1.0, -9.818e-08, 0.0, 1.0, -9.397e-08, 0.0, 1.0, -9.397e-08, 0.0, 1.0, 7.501e-16, 0.0, 1.0, -2.134e-07, 0.0, -1.0, -1.174e-07, 0.0, -1.0, 0.0, 0.0, -1.0, 9.818e-08, 0.0, -1.0, 9.818e-08, 0.0, -1.0, -5.907e-07, 0.0, -1.0, -1.174e-07, 0.0, 0.2169, -0.9389, 0.2671, 0.2121, -0.94, 0.2674, 0.2201, -0.9755, 2.559e-08, 0.2201, -0.9755, 2.559e-08, 0.2254, -0.9743, 5.08e-08, 0.2169, -0.9389, 0.2671, 0.2229, 3.781e-06, -0.9748, 0.1697, -7.85e-07, -0.9855, 0.1625, 0.2568, -0.9527, 0.1625, 0.2568, -0.9527, 0.2153, 0.2541, -0.9429, 0.2229, 3.781e-06, -0.9748, 0.2254, 0.9743, 4.914e-06, 0.1717, 0.9852, 3.508e-06, 0.1639, 0.9488, 0.2699, 0.1639, 0.9488, 0.2699, 0.217, 0.9389, 0.2671, 0.2254, 0.9743, 4.914e-06, 0.2153, 0.2541, 0.9429, 0.1625, 0.2568, 0.9527, 0.1697, -4.096e-06, 0.9855, 0.1697, -4.096e-06, 0.9855, 0.2228, -2.328e-09, 0.9749, 0.2153, 0.2541, 0.9429, -0.2254, -0.9743, 3.834e-06, -0.2201, -0.9755, -2.406e-06, -0.2121, -0.94, 0.2674, -0.2121, -0.94, 0.2674, -0.2169, -0.9389, 0.2671, -0.2254, -0.9743, 3.834e-06, -0.2228, 3.805e-06, 0.9749, -0.1697, -4.822e-06, 0.9855, -0.1624, 0.2568, 0.9527, -0.1624, 0.2568, 0.9527, -0.2153, 0.2541, 0.9429, -0.2228, 3.805e-06, 0.9749, -0.217, 0.9389, 0.2671, -0.1639, 0.9488, 0.2699, -0.1717, 0.9852, 4.225e-06, -0.1717, 0.9852, 4.225e-06, -0.2254, 0.9743, 5.036e-08, -0.217, 0.9389, 0.2671, -0.2153, 0.2541, -0.9429, -0.1625, 0.2568, -0.9527, -0.1697, 4.106e-06, -0.9855, -0.1697, 4.106e-06, -0.9855, -0.2228, -1.23e-08, -0.9749, -0.2153, 0.2541, -0.9429, 0.1425, -0.952, 0.2708, 0.2169, -0.9389, 0.2671, 0.2254, -0.9743, 5.08e-08, 0.2254, -0.9743, 5.08e-08, 0.146, -0.9893, -3.77e-07, 0.1425, -0.952, 0.2708, 0.1442, 1.393e-05, -0.9895, 0.2229, 3.781e-06, -0.9748, 0.2153, 0.2541, -0.9429, 0.2153, 0.2541, -0.9429, 0.1415, 0.2576, -0.9558, 0.1442, 1.393e-05, -0.9895, 0.146, 0.9893, 5.969e-07, 0.2254, 0.9743, 4.914e-06, 0.217, 0.9389, 0.2671, 0.217, 0.9389, 0.2671, 0.1425, 0.952, 0.2708, 0.146, 0.9893, 5.969e-07, 0.1415, 0.2576, 0.9558, 0.2153, 0.2541, 0.9429, 0.2228, -2.328e-09, 0.9749, 0.2228, -2.328e-09, 0.9749, 0.1442, 2.053e-06, 0.9895, 0.1415, 0.2576, 0.9558, -0.146, -0.9893, 3.629e-07, -0.2254, -0.9743, 3.834e-06, -0.2169, -0.9389, 0.2671, -0.2169, -0.9389, 0.2671, -0.1425, -0.952, 0.2708, -0.146, -0.9893, 3.629e-07, -0.1442, 1.393e-05, 0.9895, -0.2228, 3.805e-06, 0.9749, -0.2153, 0.2541, 0.9429, -0.2153, 0.2541, 0.9429, -0.1415, 0.2576, 0.9558, -0.1442, 1.393e-05, 0.9895, -0.1425, 0.952, 0.2708, -0.217, 0.9389, 0.2671, -0.2254, 0.9743, 5.036e-08, -0.2254, 0.9743, 5.036e-08, -0.146, 0.9893, -3.67e-07, -0.1425, 0.952, 0.2708, -0.1415, 0.2576, -0.9558, -0.2153, 0.2541, -0.9429, -0.2228, -1.23e-08, -0.9749, -0.2228, -1.23e-08, -0.9749, -0.1442, 2.053e-06, -0.9895, -0.1415, 0.2576, -0.9558, -0.8269, -0.5408, 0.1538, 0.1425, -0.952, 0.2708, 0.146, -0.9893, -3.77e-07, 0.146, -0.9893, -3.77e-07, -0.826, -0.5636, 2.073e-05, -0.8269, -0.5408, 0.1538, -0.8222, 2.542e-06, -0.5692, 0.1442, 1.393e-05, -0.9895, 0.1415, 0.2576, -0.9558, 0.1415, 0.2576, -0.9558, -0.8255, 0.1469, -0.545, -0.8222, 2.542e-06, -0.5692, -0.826, 0.5636, 2.252e-06, 0.146, 0.9893, 5.969e-07, 0.1425, 0.952, 0.2708, 0.1425, 0.952, 0.2708, -0.827, 0.5408, 0.1538, -0.826, 0.5636, 2.252e-06, -0.8255, 0.1469, 0.545, 0.1415, 0.2576, 0.9558, 0.1442, 2.053e-06, 0.9895, 0.1442, 2.053e-06, 0.9895, -0.8222, -2.838e-05, 0.5692, -0.8255, 0.1469, 0.545, 0.826, -0.5636, 2.914e-06, -0.146, -0.9893, 3.629e-07, -0.1425, -0.952, 0.2708, -0.1425, -0.952, 0.2708, 0.827, -0.5408, 0.1538, 0.826, -0.5636, 2.914e-06, 0.8222, 2.542e-06, 0.5692, -0.1442, 1.393e-05, 0.9895, -0.1415, 0.2576, 0.9558, -0.1415, 0.2576, 0.9558, 0.8255, 0.1469, 0.545, 0.8222, 2.542e-06, 0.5692, 0.8269, 0.5408, 0.1538, -0.1425, 0.952, 0.2708, -0.146, 0.9893, -3.67e-07, -0.146, 0.9893, -3.67e-07, 0.826, 0.5636, 2.12e-05, 0.8269, 0.5408, 0.1538, 0.8255, 0.1469, -0.545, -0.1415, 0.2576, -0.9558, -0.1442, 2.053e-06, -0.9895, -0.1442, 2.053e-06, -0.9895, 0.8222, -2.838e-05, -0.5692, 0.8255, 0.1469, -0.545, -0.9179, -0.3816, 0.1086, -0.8269, -0.5408, 0.1538, -0.826, -0.5636, 2.073e-05, -0.826, -0.5636, 2.073e-05, -0.9234, -0.3839, 0.0, -0.9179, -0.3816, 0.1086, -0.9218, 9.952e-07, -0.3877, -0.8222, 2.542e-06, -0.5692, -0.8255, 0.1469, -0.545, -0.8255, 0.1469, -0.545, -0.9168, 0.1039, -0.3856, -0.9218, 9.952e-07, -0.3877, -0.9234, 0.3839, 1.416e-06, -0.826, 0.5636, 2.252e-06, -0.827, 0.5408, 0.1538, -0.827, 0.5408, 0.1538, -0.9179, 0.3816, 0.1086, -0.9234, 0.3839, 1.416e-06, -0.9168, 0.1039, 0.3856, -0.8255, 0.1469, 0.545, -0.8222, -2.838e-05, 0.5692, -0.8222, -2.838e-05, 0.5692, -0.9218, 1.015e-07, 0.3877, -0.9168, 0.1039, 0.3856, 0.9234, -0.3839, 1.399e-06, 0.826, -0.5636, 2.914e-06, 0.827, -0.5408, 0.1538, 0.827, -0.5408, 0.1538, 0.9179, -0.3816, 0.1086, 0.9234, -0.3839, 1.399e-06, 0.9218, 9.952e-07, 0.3877, 0.8222, 2.542e-06, 0.5692, 0.8255, 0.1469, 0.545, 0.8255, 0.1469, 0.545, 0.9168, 0.1039, 0.3856, 0.9218, 9.952e-07, 0.3877, 0.9179, 0.3816, 0.1086, 0.8269, 0.5408, 0.1538, 0.826, 0.5636, 2.12e-05, 0.826, 0.5636, 2.12e-05, 0.9234, 0.3839, 0.0, 0.9179, 0.3816, 0.1086, 0.9168, 0.1039, -0.3856, 0.8255, 0.1469, -0.545, 0.8222, -2.838e-05, -0.5692, 0.8222, -2.838e-05, -0.5692, 0.9218, 1.015e-07, -0.3877, 0.9168, 0.1039, -0.3856, 0.0, -0.9618, 0.2736, 0.0, -0.9618, 0.2736, 0.0, -1.0, -4.931e-09, 0.0, -1.0, -4.931e-09, 0.0, -1.0, 0.0, 0.0, -0.9618, 0.2736, 0.0, 7.403e-06, -1.0, 0.0, -7.609e-06, -1.0, 0.0, 0.2602, -0.9655, 0.0, 0.2602, -0.9655, 0.0, 0.2602, -0.9655, 0.0, 7.403e-06, -1.0, 0.0, 1.0, 8.96e-06, 0.0, 1.0, -8.96e-06, 0.0, 0.9618, 0.2736, 0.0, 0.9618, 0.2736, 0.0, 0.9618, 0.2736, 0.0, 1.0, 8.96e-06, 0.0, 0.2602, 0.9655, 0.0, 0.2602, 0.9655, 0.0, -1.375e-07, 1.0, 0.0, -1.375e-07, 1.0, 0.0, 0.0, 1.0, 0.0, 0.2602, 0.9655, 0.0, -1.0, 7.964e-06, 0.0, -1.0, -7.964e-06, 0.0, -0.9618, 0.2736, 0.0, -0.9618, 0.2736, 0.0, -0.9618, 0.2736, 0.0, -1.0, 7.964e-06, 0.0, 7.403e-06, 1.0, 0.0, -7.609e-06, 1.0, 0.0, 0.2602, 0.9655, 0.0, 0.2602, 0.9655, 0.0, 0.2602, 0.9655, 0.0, 7.403e-06, 1.0, 0.0, 0.9618, 0.2736, 0.0, 0.9618, 0.2736, 0.0, 1.0, 4.931e-09, 0.0, 1.0, 4.931e-09, 0.0, 1.0, 0.0, 0.0, 0.9618, 0.2736, 0.0, 0.2602, -0.9655, 0.0, 0.2602, -0.9655, 0.0, -1.375e-07, -1.0, 0.0, -1.375e-07, -1.0, 0.0, 0.0, -1.0, 0.0, 0.2602, -0.9655, -1.0, 0.0, 0.0, -1.0, 1.174e-07, 0.0, -1.0, 2.134e-07, 0.0, -1.0, 2.134e-07, 0.0, -1.0, 9.818e-08, 0.0, -1.0, 0.0, 0.0, 0.0, -0.2602, 0.9655, 0.0, -0.2602, 0.9655, 0.0, -7.609e-06, 1.0, 0.0, -7.609e-06, 1.0, 0.0, 7.403e-06, 1.0, 0.0, -0.2602, 0.9655, 0.9168, -0.1039, 0.3856, 0.8255, -0.1469, 0.545, 0.8222, 2.542e-06, 0.5692, 0.8222, 2.542e-06, 0.5692, 0.9218, 9.952e-07, 0.3877, 0.9168, -0.1039, 0.3856, 0.8255, -0.1469, 0.545, -0.1415, -0.2576, 0.9558, -0.1442, 1.393e-05, 0.9895, -0.1442, 1.393e-05, 0.9895, 0.8222, 2.542e-06, 0.5692, 0.8255, -0.1469, 0.545, -0.1415, -0.2576, 0.9558, -0.2153, -0.2541, 0.9429, -0.2228, 3.805e-06, 0.9749, -0.2228, 3.805e-06, 0.9749, -0.1442, 1.393e-05, 0.9895, -0.1415, -0.2576, 0.9558, -0.2153, -0.2541, 0.9429, -0.1625, -0.2568, 0.9527, -0.1697, -4.822e-06, 0.9855, -0.1697, -4.822e-06, 0.9855, -0.2228, 3.805e-06, 0.9749, -0.2153, -0.2541, 0.9429, -0.1697, -4.822e-06, 0.9855, -0.1625, -0.2568, 0.9527, -4.99e-09, -0.2602, 0.9655, -4.99e-09, -0.2602, 0.9655, 3.786e-09, 4.584e-06, 1.0, -0.1697, -4.822e-06, 0.9855, 0.2153, -0.2541, 0.9429, 0.2228, -2.328e-09, 0.9749, 0.1697, -4.096e-06, 0.9855, 0.1697, -4.096e-06, 0.9855, 0.1625, -0.2568, 0.9527, 0.2153, -0.2541, 0.9429, 0.1415, -0.2576, 0.9558, 0.1442, 2.053e-06, 0.9895, 0.2228, -2.328e-09, 0.9749, 0.2228, -2.328e-09, 0.9749, 0.2153, -0.2541, 0.9429, 0.1415, -0.2576, 0.9558, -0.8255, -0.1469, 0.545, -0.8222, -2.838e-05, 0.5692, 0.1442, 2.053e-06, 0.9895, 0.1442, 2.053e-06, 0.9895, 0.1415, -0.2576, 0.9558, -0.8255, -0.1469, 0.545, -0.9168, -0.1039, 0.3856, -0.9218, 1.015e-07, 0.3877, -0.8222, -2.838e-05, 0.5692, -0.8222, -2.838e-05, 0.5692, -0.8255, -0.1469, 0.545, -0.9168, -0.1039, 0.3856, 0.0, -0.2602, 0.9655, 0.0, 0.0, 1.0, 0.0, -1.375e-07, 1.0, 0.0, -1.375e-07, 1.0, 0.0, -0.2602, 0.9655, 0.0, -0.2602, 0.9655, 1.0, -9.818e-08, 0.0, 1.0, 5.907e-07, 0.0, 1.0, 2.054e-07, 0.0, 1.0, 2.054e-07, 0.0, 1.0, -9.397e-08, 0.0, 1.0, -9.818e-08, 0.0, 0.0, -0.2602, -0.9655, 0.0, -0.2602, -0.9655, 0.0, -7.609e-06, -1.0, 0.0, -7.609e-06, -1.0, 0.0, 7.403e-06, -1.0, 0.0, -0.2602, -0.9655, -0.9168, -0.1039, -0.3856, -0.8255, -0.1469, -0.545, -0.8222, 2.542e-06, -0.5692, -0.8222, 2.542e-06, -0.5692, -0.9218, 9.952e-07, -0.3877, -0.9168, -0.1039, -0.3856, -0.8255, -0.1469, -0.545, 0.1415, -0.2576, -0.9558, 0.1442, 1.393e-05, -0.9895, 0.1442, 1.393e-05, -0.9895, -0.8222, 2.542e-06, -0.5692, -0.8255, -0.1469, -0.545, 0.1415, -0.2576, -0.9558, 0.2153, -0.2541, -0.9429, 0.2229, 3.781e-06, -0.9748, 0.2229, 3.781e-06, -0.9748, 0.1442, 1.393e-05, -0.9895, 0.1415, -0.2576, -0.9558, 0.2153, -0.2541, -0.9429, 0.1625, -0.2568, -0.9527, 0.1697, -7.85e-07, -0.9855, 0.1697, -7.85e-07, -0.9855, 0.2229, 3.781e-06, -0.9748, 0.2153, -0.2541, -0.9429, -0.1625, -0.2568, -0.9527, -0.1697, 4.106e-06, -0.9855, 1.143e-06, -2.385e-06, -1.0, 1.143e-06, -2.385e-06, -1.0, -2.495e-08, -0.2602, -0.9655, -0.1625, -0.2568, -0.9527, -0.2153, -0.2541, -0.9429, -0.2228, -1.23e-08, -0.9749, -0.1697, 4.106e-06, -0.9855, -0.1697, 4.106e-06, -0.9855, -0.1625, -0.2568, -0.9527, -0.2153, -0.2541, -0.9429, -0.1415, -0.2576, -0.9558, -0.1442, 2.053e-06, -0.9895, -0.2228, -1.23e-08, -0.9749, -0.2228, -1.23e-08, -0.9749, -0.2153, -0.2541, -0.9429, -0.1415, -0.2576, -0.9558, 0.8255, -0.1469, -0.545, 0.8222, -2.838e-05, -0.5692, -0.1442, 2.053e-06, -0.9895, -0.1442, 2.053e-06, -0.9895, -0.1415, -0.2576, -0.9558, 0.8255, -0.1469, -0.545, 0.9168, -0.1039, -0.3856, 0.9218, 1.015e-07, -0.3877, 0.8222, -2.838e-05, -0.5692, 0.8222, -2.838e-05, -0.5692, 0.8255, -0.1469, -0.545, 0.9168, -0.1039, -0.3856, 0.0, -0.2602, -0.9655, 0.0, 0.0, -1.0, 0.0, -1.375e-07, -1.0, 0.0, -1.375e-07, -1.0, 0.0, -0.2602, -0.9655, 0.0, -0.2602, -0.9655, -1.0, -2.134e-07, 0.0, -1.0, -9.818e-08, 0.0, -1.0, 0.0, 0.0, -1.0, 0.0, 0.0, -1.0, -1.174e-07, 0.0, -1.0, -2.134e-07, 0.0, -1.0, -9.818e-08, 0.0, -1.0, 5.907e-07, 0.0, -1.0, 1.174e-07, 0.0, -1.0, 1.174e-07, 0.0, -1.0, 0.0, 0.0, -1.0, -9.818e-08, 0.0, 0.0, -0.9618, -0.2736, 0.0, -0.9618, -0.2736, 0.0, -1.0, -7.964e-06, 0.0, -1.0, -7.964e-06, 0.0, -1.0, 7.964e-06, 0.0, -0.9618, -0.2736, 0.9179, -0.3816, -0.1086, 0.8269, -0.5408, -0.1538, 0.826, -0.5636, 2.914e-06, 0.826, -0.5636, 2.914e-06, 0.9234, -0.3839, 1.399e-06, 0.9179, -0.3816, -0.1086, 0.8269, -0.5408, -0.1538, -0.1425, -0.952, -0.2708, -0.146, -0.9893, 3.629e-07, -0.146, -0.9893, 3.629e-07, 0.826, -0.5636, 2.914e-06, 0.8269, -0.5408, -0.1538, -0.1425, -0.952, -0.2708, -0.2171, -0.9389, -0.2671, -0.2254, -0.9743, 3.834e-06, -0.2254, -0.9743, 3.834e-06, -0.146, -0.9893, 3.629e-07, -0.1425, -0.952, -0.2708, -0.2171, -0.9389, -0.2671, -0.2121, -0.94, -0.2674, -0.2201, -0.9755, -2.406e-06, -0.2201, -0.9755, -2.406e-06, -0.2254, -0.9743, 3.834e-06, -0.2171, -0.9389, -0.2671, 0.217, -0.9389, -0.2671, 0.2254, -0.9743, 5.08e-08, 0.2201, -0.9755, 2.559e-08, 0.2201, -0.9755, 2.559e-08, 0.2121, -0.94, -0.2674, 0.217, -0.9389, -0.2671, 0.1425, -0.952, -0.2708, 0.146, -0.9893, -3.77e-07, 0.2254, -0.9743, 5.08e-08, 0.2254, -0.9743, 5.08e-08, 0.217, -0.9389, -0.2671, 0.1425, -0.952, -0.2708, -0.8269, -0.5408, -0.1538, -0.826, -0.5636, 2.073e-05, 0.146, -0.9893, -3.77e-07, 0.146, -0.9893, -3.77e-07, 0.1425, -0.952, -0.2708, -0.8269, -0.5408, -0.1538, -0.9179, -0.3816, -0.1086, -0.9234, -0.3839, 0.0, -0.826, -0.5636, 2.073e-05, -0.826, -0.5636, 2.073e-05, -0.8269, -0.5408, -0.1538, -0.9179, -0.3816, -0.1086, 0.0, -0.9618, -0.2736, 0.0, -1.0, 0.0, 0.0, -1.0, -4.931e-09, 0.0, -1.0, -4.931e-09, 0.0, -0.9618, -0.2736, 0.0, -0.9618, -0.2736, 1.0, -7.363e-08, 0.0, 1.0, -9.397e-08, 0.0, 1.0, 2.054e-07, 0.0, 1.0, 2.054e-07, 0.0, 1.0, 4.43e-07, 0.0, 1.0, -7.363e-08, 0.0, 1.0, -1.6e-07, 0.0, 1.0, 7.501e-16, 0.0, 1.0, -9.397e-08, 0.0, 1.0, -9.397e-08, 0.0, 1.0, -7.363e-08, 0.0, 1.0, -1.6e-07, 0.0, 0.0, 0.9618, -0.2736, 0.0, 0.9618, -0.2736, 0.0, 1.0, -8.96e-06, 0.0, 1.0, -8.96e-06, 0.0, 1.0, 8.96e-06, 0.0, 0.9618, -0.2736, -0.9179, 0.3816, -0.1086, -0.8269, 0.5408, -0.1538, -0.826, 0.5636, 2.252e-06, -0.826, 0.5636, 2.252e-06, -0.9234, 0.3839, 1.416e-06, -0.9179, 0.3816, -0.1086, -0.8269, 0.5408, -0.1538, 0.1425, 0.952, -0.2708, 0.146, 0.9893, 5.969e-07, 0.146, 0.9893, 5.969e-07, -0.826, 0.5636, 2.252e-06, -0.8269, 0.5408, -0.1538, 0.1425, 0.952, -0.2708, 0.217, 0.9389, -0.2671, 0.2254, 0.9743, 4.914e-06, 0.2254, 0.9743, 4.914e-06, 0.146, 0.9893, 5.969e-07, 0.1425, 0.952, -0.2708, 0.217, 0.9389, -0.2671, 0.1639, 0.9488, -0.2699, 0.1717, 0.9852, 3.508e-06, 0.1717, 0.9852, 3.508e-06, 0.2254, 0.9743, 4.914e-06, 0.217, 0.9389, -0.2671, -0.1639, 0.9488, -0.2699, -0.1717, 0.9852, 4.225e-06, -2.537e-09, 1.0, -6.328e-06, -2.537e-09, 1.0, -6.328e-06, 0.0, 0.9618, -0.2736, -0.1639, 0.9488, -0.2699, -0.2169, 0.9389, -0.2671, -0.2254, 0.9743, 5.036e-08, -0.1717, 0.9852, 4.225e-06, -0.1717, 0.9852, 4.225e-06, -0.1639, 0.9488, -0.2699, -0.2169, 0.9389, -0.2671, -0.1425, 0.952, -0.2708, -0.146, 0.9893, -3.67e-07, -0.2254, 0.9743, 5.036e-08, -0.2254, 0.9743, 5.036e-08, -0.2169, 0.9389, -0.2671, -0.1425, 0.952, -0.2708, 0.8269, 0.5408, -0.1538, 0.826, 0.5636, 2.12e-05, -0.146, 0.9893, -3.67e-07, -0.146, 0.9893, -3.67e-07, -0.1425, 0.952, -0.2708, 0.8269, 0.5408, -0.1538, 0.9179, 0.3816, -0.1086, 0.9234, 0.3839, 0.0, 0.826, 0.5636, 2.12e-05, 0.826, 0.5636, 2.12e-05, 0.8269, 0.5408, -0.1538, 0.9179, 0.3816, -0.1086, 0.0, 0.9618, -0.2736, 0.0, 1.0, 0.0, 0.0, 1.0, 4.931e-09, 0.0, 1.0, 4.931e-09, 0.0, 0.9618, -0.2736, 0.0, 0.9618, -0.2736, 1.143e-06, -2.385e-06, -1.0, -1.34e-06, 0.2602, -0.9655, 0.1625, 0.2568, -0.9527, 0.1625, 0.2568, -0.9527, 0.1697, -7.85e-07, -0.9855, 1.143e-06, -2.385e-06, -1.0, 0.1625, -0.2568, -0.9527, -2.495e-08, -0.2602, -0.9655, 1.143e-06, -2.385e-06, -1.0, 1.143e-06, -2.385e-06, -1.0, 0.1697, -7.85e-07, -0.9855, 0.1625, -0.2568, -0.9527, 0.1697, -4.096e-06, 0.9855, 3.786e-09, 4.584e-06, 1.0, -4.99e-09, -0.2602, 0.9655, -4.99e-09, -0.2602, 0.9655, 0.1625, -0.2568, 0.9527, 0.1697, -4.096e-06, 0.9855, 0.1625, 0.2568, 0.9527, 1.497e-08, 0.2602, 0.9655, 3.786e-09, 4.584e-06, 1.0, 3.786e-09, 4.584e-06, 1.0, 0.1697, -4.096e-06, 0.9855, 0.1625, 0.2568, 0.9527, 0.1717, 0.9852, 3.508e-06, -2.537e-09, 1.0, -6.328e-06, 4.985e-09, 0.9618, 0.2736, 4.985e-09, 0.9618, 0.2736, 0.1639, 0.9488, 0.2699, 0.1717, 0.9852, 3.508e-06, 0.1639, 0.9488, -0.2699, 0.0, 0.9618, -0.2736, -2.537e-09, 1.0, -6.328e-06, -2.537e-09, 1.0, -6.328e-06, 0.1717, 0.9852, 3.508e-06, 0.1639, 0.9488, -0.2699, -0.3609, -0.0001844, 0.9326, -0.3607, 0.03333, 0.9321, 1.301e-07, 0.03578, 0.9994, 1.301e-07, 0.03578, 0.9994, -3.007e-06, -0.001957, 1.0, -0.3609, -0.0001844, 0.9326, 0.9808, -0.001748, 0.1951, 0.9807, 0.01632, 0.1951, 0.9999, 0.01664, 0.0, 0.9999, 0.01664, 0.0, 1.0, -0.0002262, -5.76e-06, 0.9808, -0.001748, 0.1951, 1.227e-05, -0.001952, -1.0, 2.231e-06, 0.03574, -0.9994, -0.3607, 0.03334, -0.9321, -0.3606, 0.03333, -0.9321, -0.3609, -0.0002084, -0.9326, 1.227e-05, -0.001952, -1.0, -1.0, -0.0002622, 3.112e-06, -0.9999, 0.01664, -1.241e-06, -0.9807, 0.01632, 0.1951, -0.9807, 0.01632, 0.1951, -0.9808, -0.001719, 0.1951, -1.0, -0.0002622, 3.112e-06, -0.9808, -0.001748, -0.1951, -0.9807, 0.01632, -0.1951, -0.9999, 0.01664, -1.241e-06, -0.9999, 0.01664, -1.241e-06, -1.0, -0.0002622, 3.112e-06, -0.9808, -0.001748, -0.1951, 0.9808, -0.001747, -0.1951, 1.0, -0.0002262, -5.76e-06, 0.9999, 0.01664, 0.0, 0.9999, 0.01664, 0.0, 0.9807, 0.01632, -0.1951, 0.9808, -0.001747, -0.1951, 0.3609, -0.0001844, -0.9326, 0.3607, 0.03333, -0.9321, 2.231e-06, 0.03574, -0.9994, 2.231e-06, 0.03574, -0.9994, 1.227e-05, -0.001952, -1.0, 0.3609, -0.0001844, -0.9326, 0.3609, -0.0001847, 0.9326, -3.007e-06, -0.001957, 1.0, 1.301e-07, 0.03578, 0.9994, 1.301e-07, 0.03578, 0.9994, 0.3607, 0.03333, 0.9321, 0.3609, -0.0001847, 0.9326, 4.086e-06, -0.3015, -0.9535, 1.227e-05, -0.001952, -1.0, -0.3609, -0.0002084, -0.9326, -0.3609, -0.0002084, -0.9326, -0.3461, -0.2828, -0.8945, 4.086e-06, -0.3015, -0.9535, 0.3462, -0.2829, -0.8945, 0.3609, -0.0001844, -0.9326, 1.227e-05, -0.001952, -1.0, 1.227e-05, -0.001952, -1.0, 4.086e-06, -0.3015, -0.9535, 0.3462, -0.2829, -0.8945, 0.9707, -0.1429, -0.1931, 0.9893, -0.1456, 0.0, 1.0, -0.0002262, -5.76e-06, 1.0, -0.0002262, -5.76e-06, 0.9808, -0.001747, -0.1951, 0.9707, -0.1429, -0.1931, 0.9707, -0.1429, 0.1931, 0.9808, -0.001748, 0.1951, 1.0, -0.0002262, -5.76e-06, 1.0, -0.0002262, -5.76e-06, 0.9893, -0.1456, 0.0, 0.9707, -0.1429, 0.1931, 0.3462, -0.2829, 0.8945, -2.189e-06, -0.3015, 0.9535, -3.007e-06, -0.001957, 1.0, -3.007e-06, -0.001957, 1.0, 0.3609, -0.0001847, 0.9326, 0.3462, -0.2829, 0.8945, -0.3462, -0.2829, 0.8945, -0.3609, -0.0001844, 0.9326, -3.007e-06, -0.001957, 1.0, -3.007e-06, -0.001957, 1.0, -2.189e-06, -0.3015, 0.9535, -0.3462, -0.2829, 0.8945, -0.9893, -0.1456, 1.359e-06, -1.0, -0.0002622, 3.112e-06, -0.9808, -0.001719, 0.1951, -0.9808, -0.001719, 0.1951, -0.9707, -0.1429, 0.1931, -0.9893, -0.1456, 1.359e-06, -0.9707, -0.1429, -0.1931, -0.9808, -0.001748, -0.1951, -1.0, -0.0002622, 3.112e-06, -1.0, -0.0002622, 3.112e-06, -0.9893, -0.1456, 1.359e-06, -0.9707, -0.1429, -0.1931, 0.2284, -0.434, -0.8715, 0.2285, -0.434, -0.8715, 0.2284, -0.434, -0.8715, 0.2284, -0.434, -0.8715, 0.2284, -0.434, -0.8715, 0.2284, -0.434, -0.8715, 0.9082, -0.3946, -0.1395, 0.9082, -0.3946, -0.1396, 0.9082, -0.3946, -0.1396, 0.9082, -0.3946, -0.1396, 0.9082, -0.3946, -0.1396, 0.9082, -0.3946, -0.1395, 0.9082, -0.3946, 0.1396, 0.9082, -0.3946, 0.1396, 0.9082, -0.3946, 0.1396, 0.9082, -0.3946, 0.1396, 0.9082, -0.3946, 0.1396, 0.9082, -0.3946, 0.1396, 0.2284, -0.434, 0.8715, 0.2284, -0.434, 0.8715, 0.2285, -0.434, 0.8715, 0.2285, -0.434, 0.8715, 0.2284, -0.434, 0.8715, 0.2284, -0.434, 0.8715, -0.2284, -0.434, 0.8715, -0.2285, -0.434, 0.8715, -0.2284, -0.434, 0.8715, -0.2284, -0.434, 0.8715, -0.2284, -0.434, 0.8715, -0.2284, -0.434, 0.8715, -0.9082, -0.3946, 0.1395, -0.9082, -0.3946, 0.1396, -0.9082, -0.3946, 0.1396, -0.9082, -0.3946, 0.1396, -0.9082, -0.3946, 0.1396, -0.9082, -0.3946, 0.1395, -0.9082, -0.3946, -0.1396, -0.9082, -0.3946, -0.1396, -0.9082, -0.3946, -0.1396, -0.9082, -0.3946, -0.1396, -0.9082, -0.3946, -0.1396, -0.9082, -0.3946, -0.1396, -0.2284, -0.434, -0.8715, -0.2284, -0.434, -0.8715, -0.2285, -0.434, -0.8715, -0.2285, -0.434, -0.8715, -0.2284, -0.434, -0.8715, -0.2284, -0.434, -0.8715, -0.3879, 0.0, 0.9217, -0.3879, 0.0, 0.9217, 0.0, 0.0, 1.0, 0.0, 0.0, 1.0, 0.0, 0.0, 1.0, -0.3879, 0.0, 0.9217, -0.3879, 0.0, -0.9217, -0.3879, 0.0, -0.9217, 0.0, 0.0, -1.0, 0.0, 0.0, -1.0, 0.0, 0.0, -1.0, -0.3879, 0.0, -0.9217, 0.0, -1.0, 0.0, 0.0, -1.0, 0.0, 0.0, -1.0, 0.0, 0.0, -1.0, 0.0, 0.0, -1.0, 0.0, 0.0, -1.0, 0.0, 0.9101, 0.0, 0.4145, 0.9101, 0.0, 0.4145, 1.0, -7.695e-16, 0.0, 1.0, -7.695e-16, 0.0, 1.0, -1.034e-14, 0.0, 0.9101, 0.0, 0.4145, -1.0, 0.0, 1.501e-06, -1.0, 0.0, -1.48e-06, -0.9101, 0.0, 0.4145, -0.9101, 0.0, 0.4145, -0.9101, 0.0, 0.4145, -1.0, 0.0, 1.501e-06, 0.0, 1.0, 0.0, 0.0, 1.0, 0.0, 0.0, 1.0, 0.0, 0.0, 1.0, 0.0, 0.0, 1.0, 0.0, 0.0, 1.0, 0.0, 0.0, 1.0, 0.0, 0.0, 1.0, 0.0, 0.0, 1.0, 0.0, 0.0, 1.0, 0.0, 0.0, 1.0, 0.0, 0.0, 1.0, 0.0, 0.0, 1.0, 0.0, 0.0, 1.0, 0.0, 0.0, 1.0, 0.0, 0.0, 1.0, 0.0, 0.0, 1.0, 0.0, 0.0, 1.0, 0.0, 0.0, 1.0, 0.0, 0.0, 1.0, 0.0, 0.0, 1.0, 0.0, 0.0, 1.0, 0.0, 0.0, 1.0, 0.0, 0.0, 1.0, 0.0, 0.0, 1.0, 0.0, 0.0, 1.0, 0.0, 0.0, 1.0, 0.0, 0.0, 1.0, 0.0, 0.0, 1.0, 0.0, 0.0, 1.0, 0.0, -0.9101, 0.0, -0.4145, -0.9101, 0.0, -0.4145, -1.0, 0.0, -1.48e-06, -1.0, 0.0, -1.48e-06, -1.0, 0.0, 1.501e-06, -0.9101, 0.0, -0.4145, 0.0, -1.0, 0.0, 0.0, -1.0, 0.0, 0.0, -1.0, 0.0, 0.0, -1.0, 0.0, 0.0, -1.0, 0.0, 0.0, -1.0, 0.0, 0.9101, -1.742e-14, -0.4145, 1.0, -1.034e-14, 0.0, 1.0, -7.695e-16, 0.0, 1.0, -7.695e-16, 0.0, 0.9101, 0.0, -0.4145, 0.9101, -1.742e-14, -0.4145, 0.0, 1.0, 0.0, 0.0, 1.0, 0.0, 0.0, 1.0, 0.0, 0.0, 1.0, 0.0, 0.0, 1.0, 0.0, 0.0, 1.0, 0.0, 0.0, 1.0, 0.0, 0.0, 1.0, 0.0, 0.0, 1.0, 0.0, 0.0, 1.0, 0.0, 0.0, 1.0, 0.0, 0.0, 1.0, 0.0, 0.3879, 0.0, -0.9217, 0.0, 0.0, -1.0, 0.0, 0.0, -1.0, 0.0, 0.0, -1.0, 0.3879, 0.0, -0.9217, 0.3879, 0.0, -0.9217, 0.0, -1.0, 0.0, 0.0, -1.0, 0.0, 0.0, -1.0, 0.0, 0.0, -1.0, 0.0, 0.0, -1.0, 0.0, 0.0, -1.0, 0.0, 0.0, -1.0, 0.0, 0.0, -1.0, 0.0, 0.0, -1.0, 0.0, 0.0, -1.0, 0.0, 0.0, -1.0, 0.0, 0.0, -1.0, 0.0, 0.3879, 0.0, 0.9217, 0.0, 0.0, 1.0, 0.0, 0.0, 1.0, 0.0, 0.0, 1.0, 0.3879, 0.0, 0.9217, 0.3879, 0.0, 0.9217, 0.0, 1.0, 0.0, 0.0, 1.0, 0.0, 0.0, 1.0, 0.0, 0.0, 1.0, 0.0, 0.0, 1.0, 0.0, 0.0, 1.0, 0.0])] * 3)])

# ---- objects
ob_camera = bpy.data.objects.new('Camera', cam_camera)
ob_group1 = bpy.data.objects.new('group1', None)
ob_pcube3 = bpy.data.objects.new('pCube3', me_pcube3)
ob_sun = bpy.data.objects.new('Sun', light_sun)
ob_sun_001 = bpy.data.objects.new('Sun.001', light_sun_001)

# ---- transforms, parenting, visibility, modifiers, constraints
ob_camera.location = (3.078, -2.904, 2.062)
ob_camera.rotation_euler = (1.43, -2.582e-07, 0.8079)
ob_camera.lock_rotations_4d = False
ob_camera.empty_display_type = 'ARROWS'
ob_camera.color = (0.0, 0.0, 0.0, 0.0)
ob_camera.display_type = 'WIRE'
ob_camera.lineart.crease_threshold = 0.0
ob_group1.location = (0.0, 0.0, 0.0)
ob_group1.rotation_euler = (1.571, -0.0, 0.0)
ob_group1.scale = (0.2308, 0.2308, 0.2308)
ob_group1.color = (0.8, 0.8, 0.8, 1.0)
ob_pcube3.location = (0.0, 0.0, 0.0)
ob_pcube3.rotation_euler = (1.571, -0.0, 1.203)
ob_pcube3.scale = (0.2308, 0.2308, 0.2308)
ob_pcube3.color = (0.8, 0.8, 0.8, 1.0)
ob_sun.location = (-1.238, -0.2126, 2.938)
_c = ob_sun.constraints.new('DAMPED_TRACK'); _c.name = 'Damped Track'
_c.target = ob_pcube3
_c.track_axis = 'TRACK_NEGATIVE_Z'
ob_sun_001.location = (3.09, -3.061, 1.599)
_c = ob_sun_001.constraints.new('DAMPED_TRACK'); _c.name = 'Damped Track'
_c.target = ob_pcube3
_c.track_axis = 'TRACK_NEGATIVE_Z'

# ---- collection membership
col_collection.objects.link(ob_camera)
col_collection.objects.link(ob_group1)
col_collection.objects.link(ob_pcube3)
col_collection.objects.link(ob_sun)
col_collection.objects.link(ob_sun_001)

# ---- scene / render settings (as saved in the file)
scene.camera = ob_camera
scene.frame_start = 1; scene.frame_end = 47; scene.frame_set(10)
scene.render.engine = 'BLENDER_EEVEE_NEXT'
scene.render.image_settings.file_format = 'FFMPEG'
scene.render.image_settings.color_mode = 'RGB'
scene.render.resolution_x = 1080
scene.cycles.samples = 256
scene.cycles.sampling_pattern = 'TABULATED_SOBOL'
scene.eevee.use_gtao = True
scene.eevee.use_raytracing = True
scene.view_settings.view_transform = 'Filmic'
bpy.context.view_layer.update()
